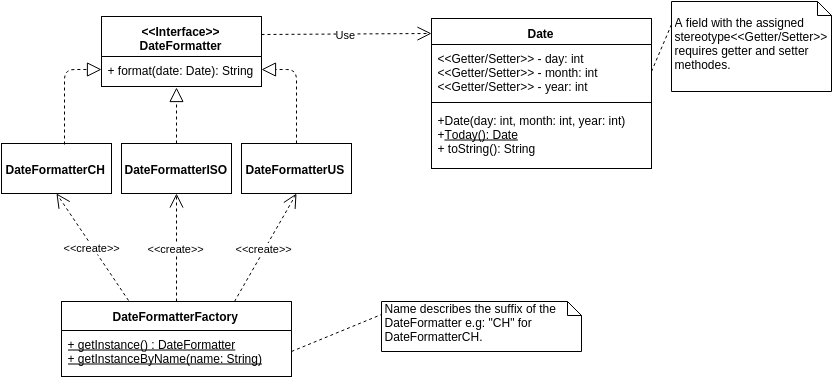

The diagram above was exported from draw.io. Its source (the exported page's mxGraphModel, read from the mxfile embedded in the PNG):
<mxGraphModel dx="1575" dy="879" grid="1" gridSize="10" guides="1" tooltips="1" connect="1" arrows="1" fold="1" page="1" pageScale="1" pageWidth="826" pageHeight="1169" background="#ffffff" math="0">
  <root>
    <mxCell id="0" />
    <mxCell id="1" parent="0" />
    <mxCell id="2" value="&lt;b&gt;DateFormatterCH&lt;/b&gt;" style="html=1;" vertex="1" parent="1">
      <mxGeometry y="252" width="110" height="50" as="geometry" />
    </mxCell>
    <mxCell id="3" value="&lt;b&gt;DateFormatterISO&lt;/b&gt;" style="html=1;" vertex="1" parent="1">
      <mxGeometry x="120" y="252" width="110" height="50" as="geometry" />
    </mxCell>
    <mxCell id="4" value="&lt;b&gt;DateFormatterUS&lt;/b&gt;" style="html=1;" vertex="1" parent="1">
      <mxGeometry x="240" y="252" width="110" height="50" as="geometry" />
    </mxCell>
    <mxCell id="5" value="&lt;div&gt;&amp;lt;&amp;lt;Interface&amp;gt;&amp;gt;&lt;/div&gt;DateFormatter" style="swimlane;html=1;fontStyle=1;align=center;verticalAlign=top;childLayout=stackLayout;horizontal=1;startSize=40;horizontalStack=0;resizeParent=1;resizeLast=0;collapsible=1;marginBottom=0;swimlaneFillColor=#ffffff;" vertex="1" parent="1">
      <mxGeometry x="100" y="125" width="160" height="70" as="geometry" />
    </mxCell>
    <mxCell id="8" value="+ format(date: Date): String" style="text;html=1;strokeColor=none;fillColor=none;align=left;verticalAlign=top;spacingLeft=4;spacingRight=4;whiteSpace=wrap;overflow=hidden;rotatable=0;points=[[0,0.5],[1,0.5]];portConstraint=eastwest;" vertex="1" parent="5">
      <mxGeometry y="40" width="160" height="26" as="geometry" />
    </mxCell>
    <mxCell id="9" value="&lt;div&gt;&lt;span style=&quot;font-size: 12px ; line-height: 1.2&quot;&gt;DateFormatterFactory&lt;/span&gt;&lt;br&gt;&lt;/div&gt;" style="swimlane;html=1;fontStyle=1;align=center;verticalAlign=top;childLayout=stackLayout;horizontal=1;startSize=29;horizontalStack=0;resizeParent=1;resizeLast=0;collapsible=1;marginBottom=0;swimlaneFillColor=#ffffff;" vertex="1" parent="1">
      <mxGeometry x="60" y="410" width="230" height="75" as="geometry" />
    </mxCell>
    <mxCell id="10" value="&lt;u&gt;+ getInstance() : DateFormatter&lt;/u&gt;&lt;div&gt;&lt;u&gt;+ getInstanceByName(name: String)&lt;/u&gt;&lt;/div&gt;" style="text;html=1;strokeColor=none;fillColor=none;align=left;verticalAlign=top;spacingLeft=4;spacingRight=4;whiteSpace=wrap;overflow=hidden;rotatable=0;points=[[0,0.5],[1,0.5]];portConstraint=eastwest;" vertex="1" parent="9">
      <mxGeometry y="29" width="230" height="41" as="geometry" />
    </mxCell>
    <mxCell id="14" value="Date" style="swimlane;html=1;fontStyle=1;align=center;verticalAlign=top;childLayout=stackLayout;horizontal=1;startSize=26;horizontalStack=0;resizeParent=1;resizeLast=0;collapsible=1;marginBottom=0;swimlaneFillColor=#ffffff;" vertex="1" parent="1">
      <mxGeometry x="430" y="127" width="220" height="150" as="geometry" />
    </mxCell>
    <mxCell id="15" value="&lt;div&gt;&amp;lt;&amp;lt;Getter/Setter&amp;gt;&amp;gt;&amp;nbsp;&lt;span style=&quot;font-size: 12px ; line-height: 1.2&quot;&gt;- day: int&lt;/span&gt;&lt;/div&gt;&lt;div&gt;&amp;lt;&amp;lt;Getter/Setter&amp;gt;&amp;gt;&amp;nbsp;&lt;span style=&quot;font-size: 12px ; line-height: 1.2&quot;&gt;- month: int&lt;/span&gt;&lt;div&gt;&amp;lt;&amp;lt;Getter/Setter&amp;gt;&amp;gt;&amp;nbsp;&lt;span style=&quot;font-size: 12px ; line-height: 1.2&quot;&gt;- year: int&lt;/span&gt;&lt;/div&gt;&lt;/div&gt;" style="text;html=1;strokeColor=none;fillColor=none;align=left;verticalAlign=top;spacingLeft=4;spacingRight=4;whiteSpace=wrap;overflow=hidden;rotatable=0;points=[[0,0.5],[1,0.5]];portConstraint=eastwest;" vertex="1" parent="14">
      <mxGeometry y="26" width="220" height="54" as="geometry" />
    </mxCell>
    <mxCell id="16" value="" style="line;html=1;strokeWidth=1;fillColor=none;align=left;verticalAlign=middle;spacingTop=-1;spacingLeft=3;spacingRight=3;rotatable=0;labelPosition=right;points=[];portConstraint=eastwest;" vertex="1" parent="14">
      <mxGeometry y="80" width="220" height="8" as="geometry" />
    </mxCell>
    <mxCell id="17" value="+Date(day: int, month: int, year: int)&lt;div&gt;+&lt;u&gt;Today(): Date&lt;/u&gt;&lt;/div&gt;&lt;div&gt;+ toString(): String&lt;/div&gt;&lt;div&gt;&lt;u&gt;&lt;br&gt;&lt;/u&gt;&lt;/div&gt;" style="text;html=1;strokeColor=none;fillColor=none;align=left;verticalAlign=top;spacingLeft=4;spacingRight=4;whiteSpace=wrap;overflow=hidden;rotatable=0;points=[[0,0.5],[1,0.5]];portConstraint=eastwest;" vertex="1" parent="14">
      <mxGeometry y="88" width="220" height="52" as="geometry" />
    </mxCell>
    <mxCell id="18" value="" style="endArrow=block;endSize=12;dashed=1;html=1;shadow=0;strokeWidth=1;endFill=0;exitX=0.57;exitY=0.018;exitPerimeter=0;edgeStyle=orthogonalEdgeStyle;" edge="1" parent="1" source="2" target="8">
      <mxGeometry width="160" relative="1" as="geometry">
        <mxPoint x="20" y="222" as="sourcePoint" />
        <mxPoint x="180" y="222" as="targetPoint" />
      </mxGeometry>
    </mxCell>
    <mxCell id="20" value="" style="endArrow=block;endSize=12;dashed=1;html=1;shadow=0;strokeWidth=1;endFill=0;exitX=0.5;exitY=0;entryX=0.467;entryY=1.188;entryPerimeter=0;" edge="1" parent="1" source="3" target="8">
      <mxGeometry width="160" relative="1" as="geometry">
        <mxPoint x="260" y="212" as="sourcePoint" />
        <mxPoint x="420" y="212" as="targetPoint" />
      </mxGeometry>
    </mxCell>
    <mxCell id="21" value="" style="endArrow=block;endSize=12;dashed=1;html=1;shadow=0;strokeWidth=1;endFill=0;exitX=0.5;exitY=0;entryX=1;entryY=0.5;edgeStyle=orthogonalEdgeStyle;" edge="1" parent="1" source="4" target="8">
      <mxGeometry width="160" relative="1" as="geometry">
        <mxPoint x="320" y="203" as="sourcePoint" />
        <mxPoint x="480" y="203" as="targetPoint" />
      </mxGeometry>
    </mxCell>
    <mxCell id="30" value="&amp;lt;&amp;lt;create&amp;gt;&amp;gt;" style="endArrow=open;endSize=12;dashed=1;html=1;shadow=0;strokeWidth=1;exitX=0.29;exitY=-0.015;exitPerimeter=0;entryX=0.5;entryY=1;" edge="1" parent="1" source="9" target="2">
      <mxGeometry width="160" relative="1" as="geometry">
        <mxPoint x="50" y="362" as="sourcePoint" />
        <mxPoint x="210" y="362" as="targetPoint" />
      </mxGeometry>
    </mxCell>
    <mxCell id="32" value="&amp;lt;&amp;lt;create&amp;gt;&amp;gt;" style="endArrow=open;endSize=12;dashed=1;html=1;shadow=0;strokeWidth=1;exitX=0.5;exitY=0;entryX=0.5;entryY=1;" edge="1" parent="1" source="9" target="3">
      <mxGeometry width="160" relative="1" as="geometry">
        <mxPoint x="221" y="406" as="sourcePoint" />
        <mxPoint x="139" y="299" as="targetPoint" />
      </mxGeometry>
    </mxCell>
    <mxCell id="33" value="&amp;lt;&amp;lt;create&amp;gt;&amp;gt;" style="endArrow=open;endSize=12;dashed=1;html=1;shadow=0;strokeWidth=1;exitX=0.75;exitY=0;entryX=0.5;entryY=1;" edge="1" parent="1" source="9" target="4">
      <mxGeometry width="160" relative="1" as="geometry">
        <mxPoint x="195" y="420" as="sourcePoint" />
        <mxPoint x="185" y="312" as="targetPoint" />
      </mxGeometry>
    </mxCell>
    <mxCell id="34" value="Use" style="endArrow=open;endSize=12;dashed=1;html=1;shadow=0;strokeWidth=1;exitX=1;exitY=0.25;" edge="1" parent="1" source="5">
      <mxGeometry width="160" relative="1" as="geometry">
        <mxPoint x="270" y="142" as="sourcePoint" />
        <mxPoint x="430" y="142" as="targetPoint" />
      </mxGeometry>
    </mxCell>
    <mxCell id="37" value="&lt;div&gt;&lt;br&gt;&lt;/div&gt;A field with the assigned stereotype&amp;lt;&amp;lt;Getter/Setter&amp;gt;&amp;gt; requires getter and setter methodes.&amp;nbsp;&lt;div&gt;&lt;br&gt;&lt;/div&gt;&lt;div&gt;&lt;br&gt;&lt;/div&gt;" style="shape=note;whiteSpace=wrap;html=1;size=14;verticalAlign=top;align=left;spacingTop=-6;" vertex="1" parent="1">
      <mxGeometry x="670" y="110" width="160" height="90" as="geometry" />
    </mxCell>
    <mxCell id="42" value="" style="endArrow=none;endSize=12;dashed=1;html=1;shadow=0;strokeWidth=1;endFill=0;exitX=1;exitY=0.5;entryX=0;entryY=0.25;" edge="1" parent="1" source="15" target="37">
      <mxGeometry width="160" relative="1" as="geometry">
        <mxPoint x="720" y="430" as="sourcePoint" />
        <mxPoint x="880" y="430" as="targetPoint" />
      </mxGeometry>
    </mxCell>
    <mxCell id="45" value="&lt;div&gt;Name describes the suffix of the DateFormatter e.g: &quot;CH&quot; for DateFormatterCH.&lt;/div&gt;" style="shape=note;whiteSpace=wrap;html=1;size=14;verticalAlign=top;align=left;spacingTop=-6;" vertex="1" parent="1">
      <mxGeometry x="380" y="410" width="200" height="50" as="geometry" />
    </mxCell>
    <mxCell id="48" value="" style="endArrow=none;endSize=12;dashed=1;html=1;shadow=0;strokeWidth=1;endFill=0;exitX=1;exitY=0.5;entryX=0;entryY=0.25;" edge="1" parent="1" source="10" target="45">
      <mxGeometry width="160" relative="1" as="geometry">
        <mxPoint x="310" y="460" as="sourcePoint" />
        <mxPoint x="330" y="413" as="targetPoint" />
      </mxGeometry>
    </mxCell>
  </root>
</mxGraphModel>